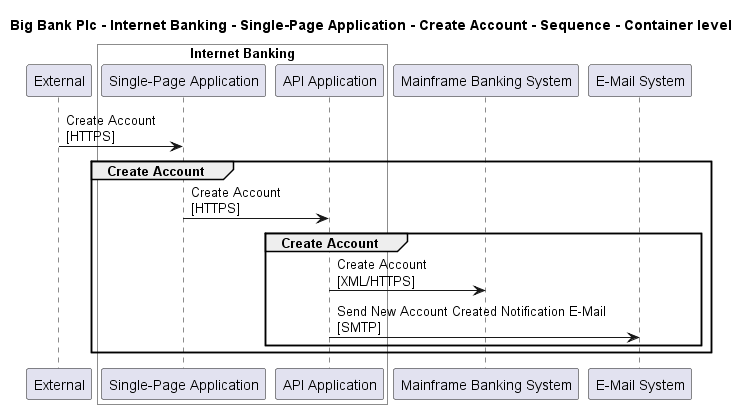

The diagram above was rendered by PlantUML. Its source (embedded in the PNG):
@startuml
skinparam noteTextAlignment left

title Big Bank Plc - Internet Banking - Single-Page Application - Create Account - Sequence - Container level

participant "External" as C4InterFlow.SoftwareSystems.ExternalSystem

box "Internet Banking" #White
    participant "Single-Page Application" as BigBankPlc.SoftwareSystems.InternetBanking.Containers.SinglePageApp
    participant "API Application" as BigBankPlc.SoftwareSystems.InternetBanking.Containers.APIApplication
end box

participant "Mainframe Banking System" as BigBankPlc.SoftwareSystems.MainframeBankingSystem
participant "E-Mail System" as BigBankPlc.SoftwareSystems.EMailSystem

C4InterFlow.SoftwareSystems.ExternalSystem -> BigBankPlc.SoftwareSystems.InternetBanking.Containers.SinglePageApp : Create Account\n[HTTPS]
group Create Account
BigBankPlc.SoftwareSystems.InternetBanking.Containers.SinglePageApp -> BigBankPlc.SoftwareSystems.InternetBanking.Containers.APIApplication : Create Account\n[HTTPS]
group Create Account
BigBankPlc.SoftwareSystems.InternetBanking.Containers.APIApplication -> BigBankPlc.SoftwareSystems.MainframeBankingSystem : Create Account\n[XML/HTTPS]
BigBankPlc.SoftwareSystems.InternetBanking.Containers.APIApplication -> BigBankPlc.SoftwareSystems.EMailSystem : Send New Account Created Notification E-Mail\n[SMTP]
end
end


@enduml